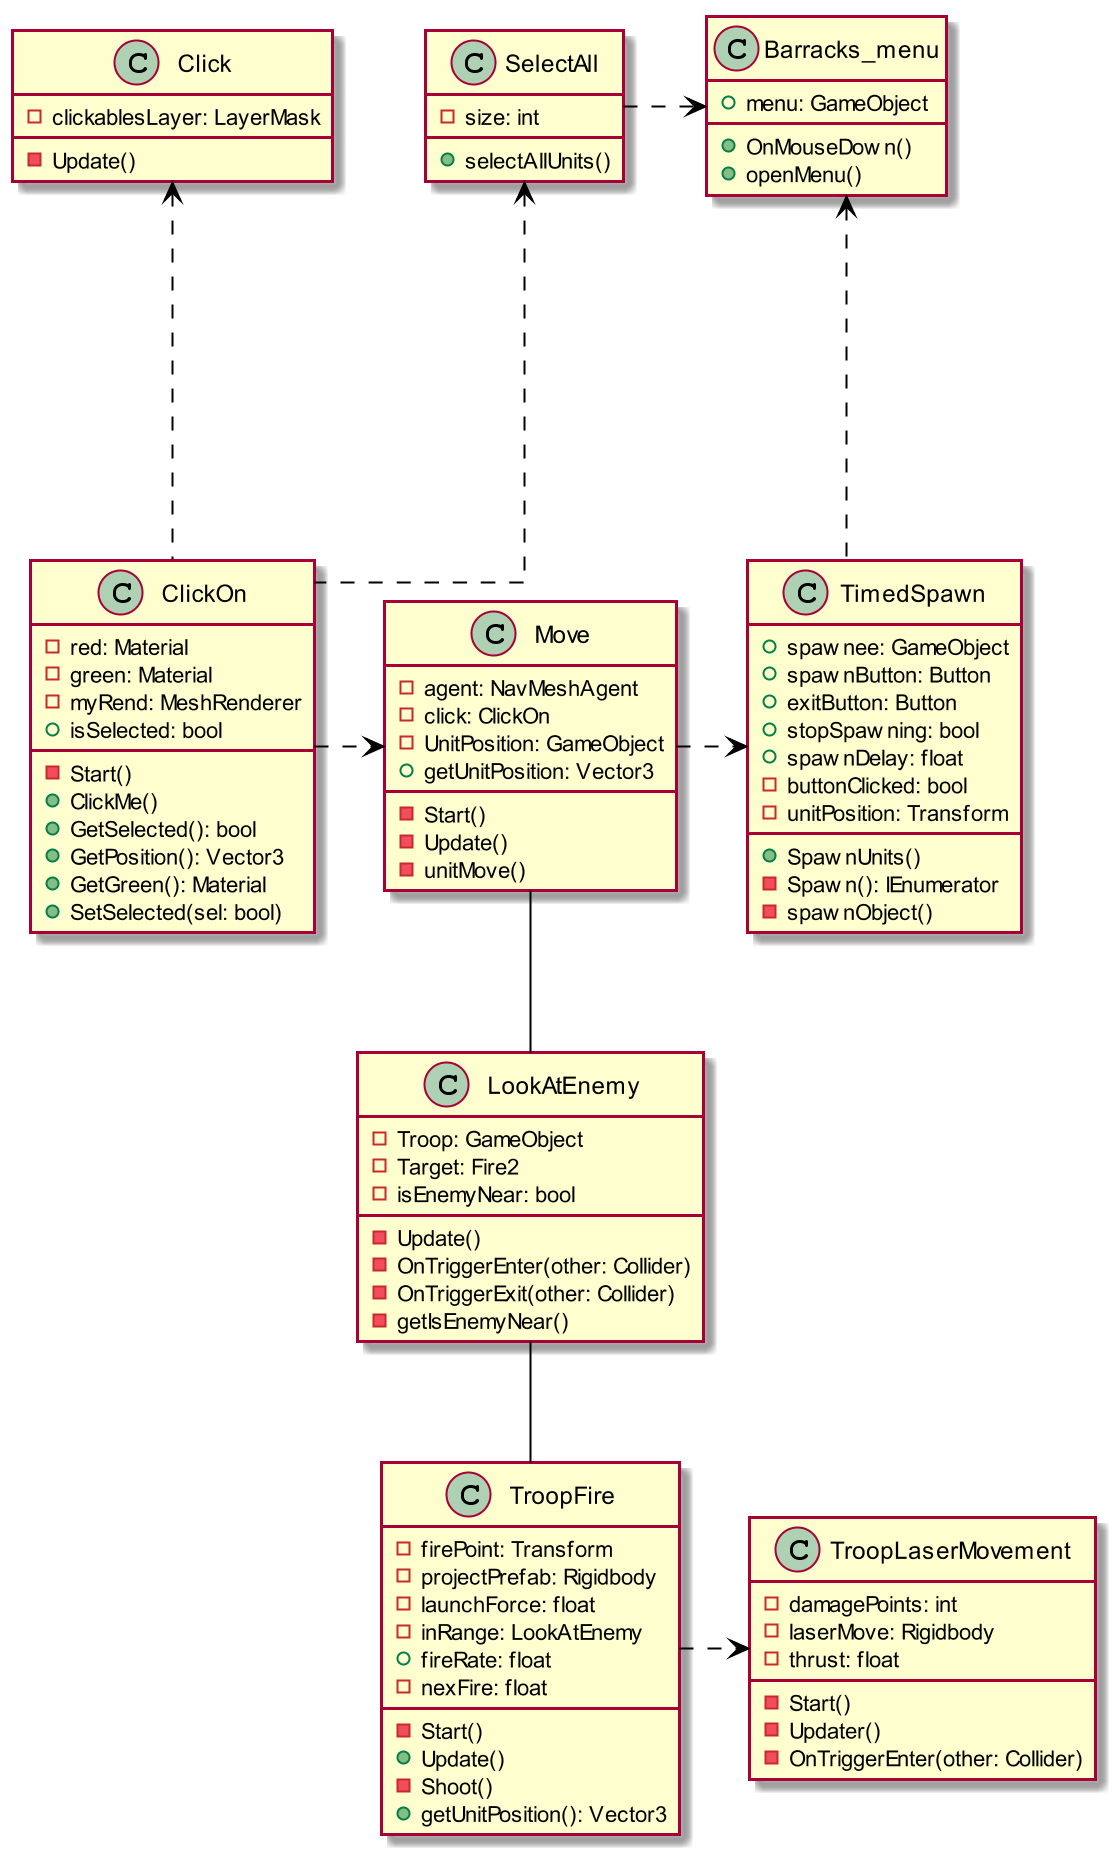

The diagram above was rendered by PlantUML. Its source (embedded in the PNG):
@startuml
skinparam linetype ortho
skinparam cardBorderColor #000000
skinparam sequence {
	ArrowColor #000000
	LifeLineBorderColor #000000
	LifeLineBackgroundColor #000000
	

}
scale 2

class SelectAll
{
    -size: int
    +selectAllUnits()
}
class Click
{
    -clickablesLayer: LayerMask
    -Update()
}
class ClickOn
{
    -red: Material
    -green: Material
    -myRend: MeshRenderer
    +isSelected: bool

    -Start()
    +ClickMe()
    +GetSelected(): bool
    +GetPosition(): Vector3
    +GetGreen(): Material
    +SetSelected(sel: bool)
}
class TroopLaserMovement
{
    -damagePoints: int
    -laserMove: Rigidbody
    -thrust: float

    -Start()
    -Updater()
    -OnTriggerEnter(other: Collider)
}
class TroopFire
{
    -firePoint: Transform
    -projectPrefab: Rigidbody
    -launchForce: float
    -inRange: LookAtEnemy
    +fireRate: float
    -nexFire: float

    -Start()
    +Update()
    -Shoot()
    +getUnitPosition(): Vector3
}
class LookAtEnemy
{
    -Troop: GameObject
    -Target: Fire2
    -isEnemyNear: bool

    -Update()
    -OnTriggerEnter(other: Collider)
    -OnTriggerExit(other: Collider)
    -getIsEnemyNear() 
}
class Move
{
    -agent: NavMeshAgent
    -click: ClickOn
    -UnitPosition: GameObject
    +getUnitPosition: Vector3

    -Start()
    -Update()
    -unitMove()
}
class TimedSpawn
{
    +spawnee: GameObject
    +spawnButton: Button
    +exitButton: Button
    +stopSpawning: bool
    +spawnDelay: float
    -buttonClicked: bool
    -unitPosition: Transform

    +SpawnUnits()
    -Spawn(): IEnumerator
    -spawnObject()
}
class Barracks_menu
{
    +menu: GameObject
    +OnMouseDown()
    +openMenu()
}

ClickOn ..left..> SelectAll
ClickOn ..up..> Click
ClickOn ..right..> Move
SelectAll ..right..> Barracks_menu
LookAtEnemy -up- Move
TroopFire -up- LookAtEnemy
TroopFire ..right..> TroopLaserMovement
Move ..right..> TimedSpawn
TimedSpawn ..up..> Barracks_menu 

@enduml